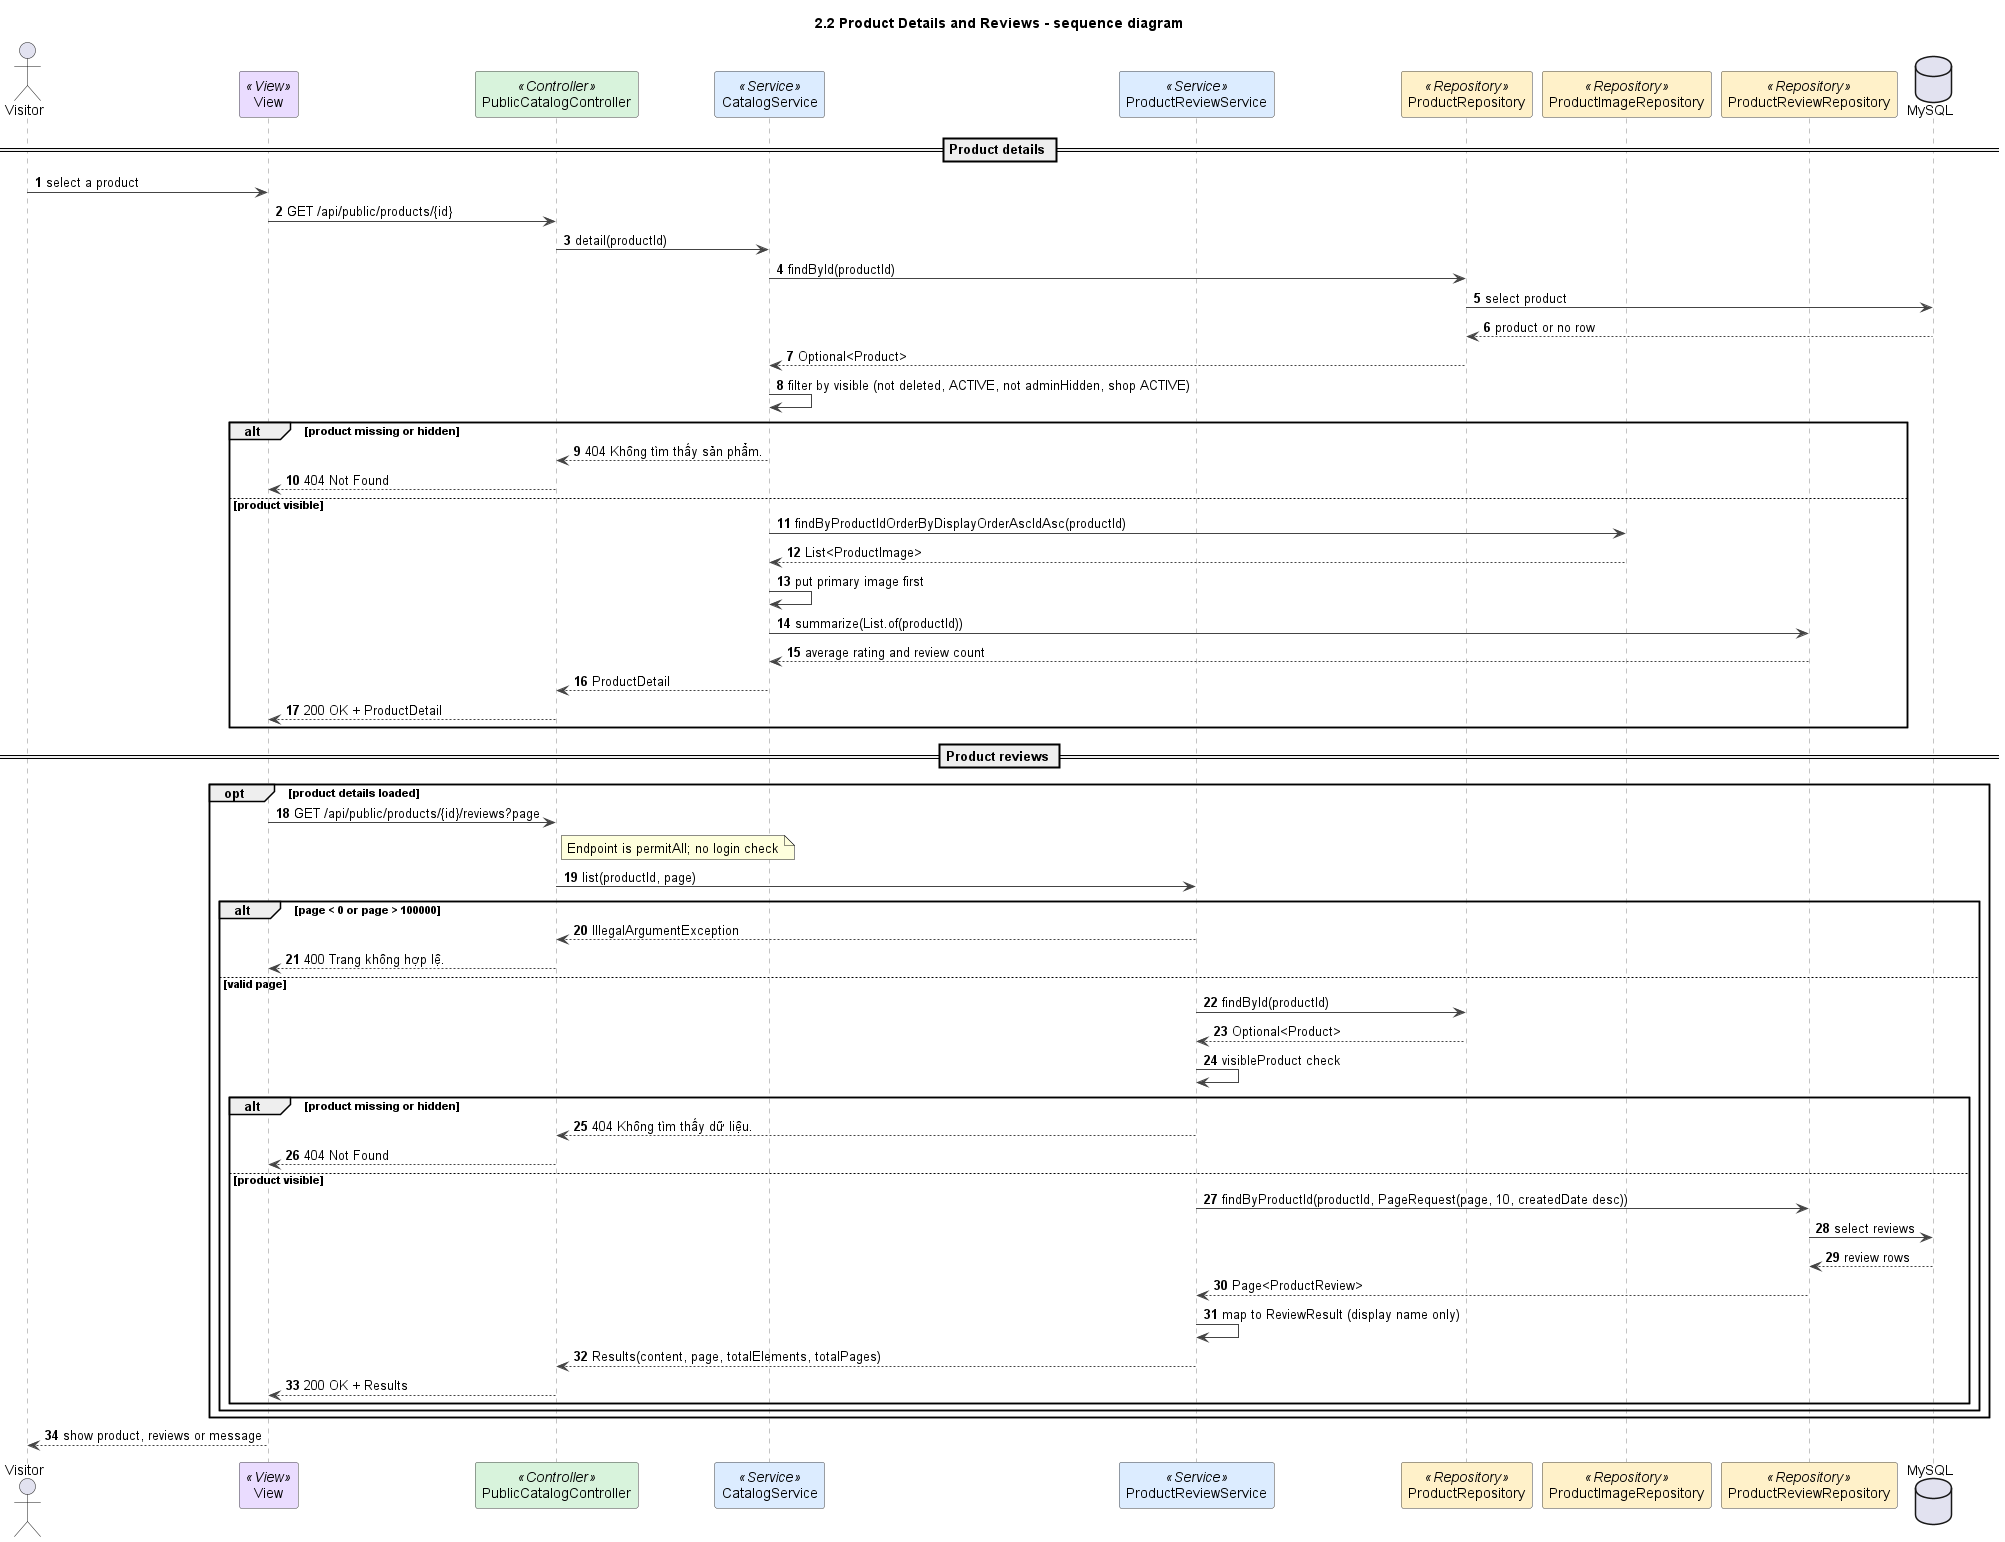

The diagram above was rendered by PlantUML. Its source (embedded in the PNG):
@startuml
title 2.2 Product Details and Reviews - sequence diagram
autonumber
skinparam shadowing false
skinparam defaultFontName Arial
skinparam wrapWidth 240
skinparam ArrowColor #444444
skinparam sequenceMessageAlign left
skinparam sequence {
  LifeLineBorderColor #888888
  ParticipantBorderColor #444444
  ParticipantBackgroundColor #FFFFFF
}

actor Visitor as U
participant "View" as V <<View>> #EADCFF
participant PublicCatalogController as C <<Controller>> #D8F3DC
participant CatalogService as S <<Service>> #DCECFF
participant ProductReviewService as RS <<Service>> #DCECFF
participant ProductRepository as R <<Repository>> #FFF1C9
participant ProductImageRepository as IR <<Repository>> #FFF1C9
participant ProductReviewRepository as RR <<Repository>> #FFF1C9
database MySQL

== Product details ==
U -> V : select a product
V -> C : GET /api/public/products/{id}
C -> S : detail(productId)
S -> R : findById(productId)
R -> MySQL : select product
MySQL --> R : product or no row
R --> S : Optional<Product>
S -> S : filter by visible (not deleted, ACTIVE, not adminHidden, shop ACTIVE)
alt product missing or hidden
  S --> C : 404 Không tìm thấy sản phẩm.
  C --> V : 404 Not Found
else product visible
    S -> IR : findByProductIdOrderByDisplayOrderAscIdAsc(productId)
    IR --> S : List<ProductImage>
    S -> S : put primary image first
    S -> RR : summarize(List.of(productId))
    RR --> S : average rating and review count
    S --> C : ProductDetail
    C --> V : 200 OK + ProductDetail
end

== Product reviews ==
opt product details loaded
  V -> C : GET /api/public/products/{id}/reviews?page
  note right of C : Endpoint is permitAll; no login check
  C -> RS : list(productId, page)
  alt page < 0 or page > 100000
    RS --> C : IllegalArgumentException
    C --> V : 400 Trang không hợp lệ.
  else valid page
    RS -> R : findById(productId)
    R --> RS : Optional<Product>
    RS -> RS : visibleProduct check
    alt product missing or hidden
      RS --> C : 404 Không tìm thấy dữ liệu.
      C --> V : 404 Not Found
    else product visible
      RS -> RR : findByProductId(productId, PageRequest(page, 10, createdDate desc))
      RR -> MySQL : select reviews
      MySQL --> RR : review rows
      RR --> RS : Page<ProductReview>
      RS -> RS : map to ReviewResult (display name only)
      RS --> C : Results(content, page, totalElements, totalPages)
      C --> V : 200 OK + Results
    end
  end
end
V --> U : show product, reviews or message

@enduml